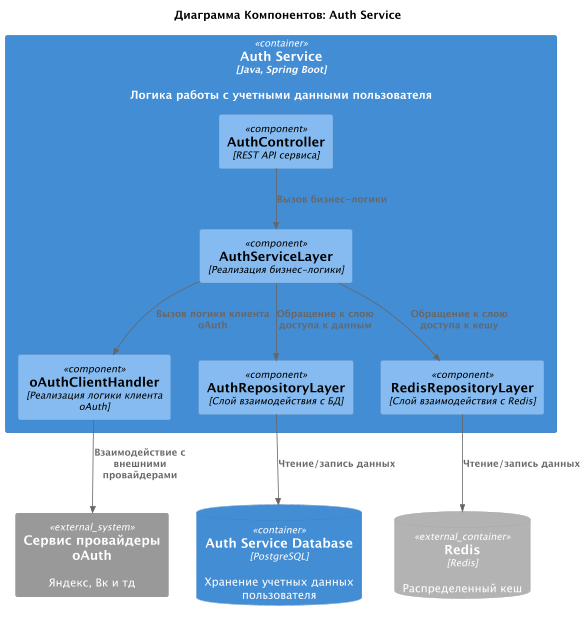

The diagram above was rendered by PlantUML. Its source (embedded in the PNG):
@startuml
title Диаграмма Компонентов: Auth Service

!includeurl ../c4_templates/C4_Component.puml

System_Ext(oAuthProviders, "Сервис провайдеры oAuth", "Яндекс, Вк и тд")
ContainerDb(AuthServiceDatabase, "Auth Service Database", "PostgreSQL", "Хранение учетных данных пользователя")
ContainerDb_Ext(Redis, "Redis", "Redis", "Распределенный кеш")

Container(AuthService, "Auth Service", "Java, Spring Boot", "Логика работы с учетными данными пользователя") {
    Component(AuthController, "AuthController", "REST API сервиса")
    Component(AuthServiceLayer, "AuthServiceLayer", "Реализация бизнес-логики")
    Component(oAuthHandler, "oAuthClientHandler", "Реализация логики клиента oAuth")
    Component(AuthRepositoryLayer, "AuthRepositoryLayer", "Слой взаимодействия с БД")
    Component(RedisRepositoryLayer, "RedisRepositoryLayer", "Слой взаимодействия с Redis")
}

Rel(AuthController, AuthServiceLayer, "Вызов бизнес-логики")
Rel(AuthServiceLayer, AuthRepositoryLayer, "Обращение к слою доступа к данным")
Rel(AuthServiceLayer, RedisRepositoryLayer, "Обращение к слою доступа к кешу")
Rel(AuthServiceLayer, oAuthHandler, "Вызов логики клиента oAuth")
Rel(AuthRepositoryLayer, AuthServiceDatabase, "Чтение/запись данных")
Rel(RedisRepositoryLayer, Redis, "Чтение/запись данных")
Rel(oAuthHandler, oAuthProviders, "Взаимодействие с внешними провайдерами")


@enduml